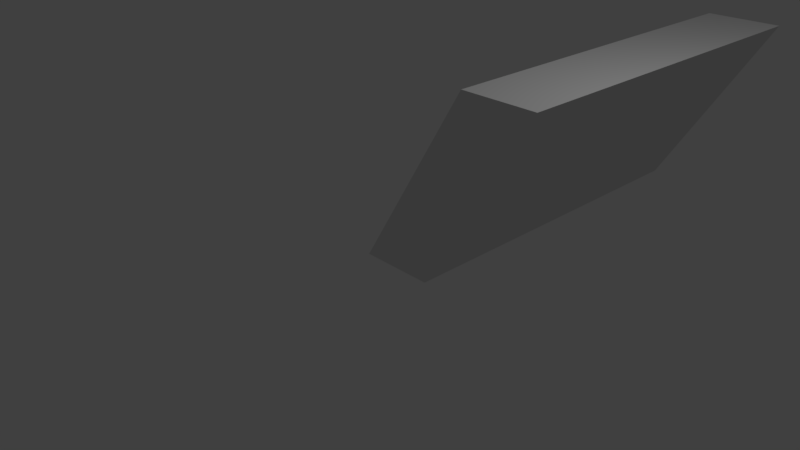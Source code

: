 # Source: lowerLock.blend  (saved by Blender 2.79.0; exported with 4.5.12 LTS)
import bpy
from mathutils import Matrix  # noqa: F401  (used for matrix-valued properties, if any)

bpy.ops.wm.read_factory_settings(use_empty=True)
scene = bpy.context.scene
scene.name = 'Scene'

# ---- collections
col_collection_1 = bpy.data.collections.new('Collection 1'); scene.collection.children.link(col_collection_1)

# ---- world
world_world = bpy.data.worlds.new('World'); scene.world = world_world
world_world.color = (0.05088, 0.05088, 0.05088)
world_world.use_sun_shadow = False
world_world.sun_shadow_jitter_overblur = 0.0
world_world.cycles.sampling_method = 'MANUAL'

# ---- cameras
cam_camera = bpy.data.cameras.new('Camera')
cam_camera.clip_end = 100.0
cam_camera.lens = 35.0
cam_camera.sensor_width = 32.0
cam_camera.sensor_height = 18.0
cam_camera.ortho_scale = 7.314
cam_camera.dof.focus_distance = 0.0
cam_camera.dof.aperture_fstop = 128.0

# ---- lights
light_lamp = bpy.data.lights.new('Lamp', 'POINT')
light_lamp.transmission_factor = 0.0
light_lamp.cutoff_distance = 30.0
light_lamp.energy = 100.0
light_lamp.shadow_buffer_clip_start = 1.001
light_lamp.shadow_soft_size = 0.1
light_lamp.shadow_maximum_resolution = 0.006
light_lamp.use_absolute_resolution = True

# ---- meshes
me_pinball_exit_lock_c = bpy.data.meshes.new('Pinball exit lock c')
me_pinball_exit_lock_c.from_pydata([(1.012, 0.0, 0.0), (0.0, 0.0, 0.0), (1.012, 5.08, 0.0), (0.0, 5.08, 0.0), (2.519, 0.0, 2.54), (2.519, 5.08, 2.54), (1.507, 0.0, 2.54), (1.507, 5.08, 2.54)], [], [(0, 1, 2), (2, 1, 3), (4, 0, 5), (5, 0, 2), (6, 4, 7), (7, 4, 5), (1, 6, 3), (3, 6, 7), (3, 7, 2), (2, 7, 5), (1, 0, 6), (6, 0, 4)])
me_pinball_exit_lock_c.use_remesh_preserve_volume = False
me_pinball_exit_lock_c.use_remesh_preserve_attributes = False
me_pinball_exit_lock_c.use_mirror_vertex_groups = False
me_pinball_exit_lock_c.update()

# ---- objects
ob_pinball_exit_lock_c = bpy.data.objects.new('Pinball exit lock c', me_pinball_exit_lock_c)
ob_lamp = bpy.data.objects.new('Lamp', light_lamp)
ob_camera = bpy.data.objects.new('Camera', cam_camera)

# ---- transforms, parenting, visibility, modifiers, constraints
ob_pinball_exit_lock_c.location = (0.0, 0.0, 0.0)
ob_pinball_exit_lock_c.lineart.crease_threshold = 0.0
ob_lamp.location = (4.076, 1.005, 5.904)
ob_lamp.rotation_euler = (0.6503, 0.05522, 1.866)
ob_lamp.lock_rotations_4d = False
ob_lamp.empty_display_type = 'ARROWS'
ob_lamp.color = (0.0, 0.0, 0.0, 0.0)
ob_lamp.lineart.crease_threshold = 0.0
ob_camera.location = (7.481, -6.508, 5.344)
ob_camera.rotation_euler = (1.109, 0.0, 0.8149)
ob_camera.lock_rotations_4d = False
ob_camera.empty_display_type = 'ARROWS'
ob_camera.color = (0.0, 0.0, 0.0, 0.0)
ob_camera.display_type = 'WIRE'
ob_camera.lineart.crease_threshold = 0.0

# ---- collection membership
col_collection_1.objects.link(ob_pinball_exit_lock_c)
col_collection_1.objects.link(ob_lamp)
col_collection_1.objects.link(ob_camera)

# ---- scene / render settings (as saved in the file)
scene.camera = ob_camera
scene.frame_start = 1; scene.frame_end = 250; scene.frame_set(1)
scene.render.engine = 'BLENDER_EEVEE_NEXT'
scene.render.resolution_percentage = 50
scene.render.dither_intensity = 0.0
scene.cycles.use_denoising = False
scene.cycles.samples = 128
scene.cycles.sampling_pattern = 'TABULATED_SOBOL'
scene.cycles.use_adaptive_sampling = False
scene.cycles.use_light_tree = False
scene.cycles.blur_glossy = 0.0
scene.cycles.sample_clamp_indirect = 0.0
scene.view_settings.view_transform = 'Standard'
bpy.context.view_layer.update()
